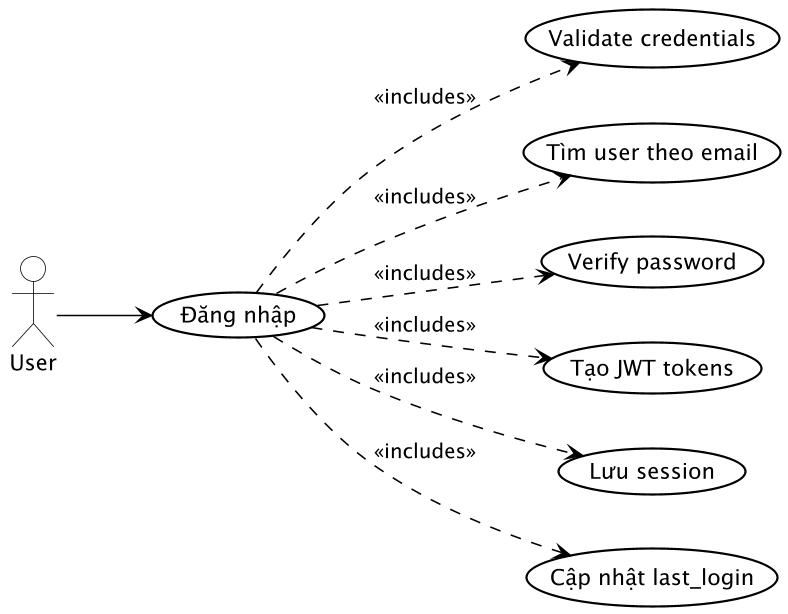

The diagram above was rendered by PlantUML. Its source (embedded in the PNG):
@startuml UC_002_Login

skinparam usecase {
    BackgroundColor #FFFFFF
    BorderColor #000000
    ArrowColor #000000
    BorderThickness 1.4
    FontColor #000000
    FontSize 14
}

skinparam actor {
    BackgroundColor #FFFFFF
    BorderColor #000000
    FontColor #000000
    FontSize 14
}

skinparam package {
    BorderColor #000000
    FontColor #000000
}

skinparam shadowing false
skinparam dpi 150

' Layout ngang
left to right direction

actor User

usecase "Đăng nhập" as UC_Login
usecase "Validate credentials" as UC_Validate
usecase "Tìm user theo email" as UC_FindUser
usecase "Verify password" as UC_VerifyPassword
usecase "Tạo JWT tokens" as UC_GenerateTokens
usecase "Lưu session" as UC_SaveSession
usecase "Cập nhật last_login" as UC_UpdateLastLogin

User --> UC_Login
UC_Login ..> UC_Validate : <<includes>>
UC_Login ..> UC_FindUser : <<includes>>
UC_Login ..> UC_VerifyPassword : <<includes>>
UC_Login ..> UC_GenerateTokens : <<includes>>
UC_Login ..> UC_SaveSession : <<includes>>
UC_Login ..> UC_UpdateLastLogin : <<includes>>

@enduml